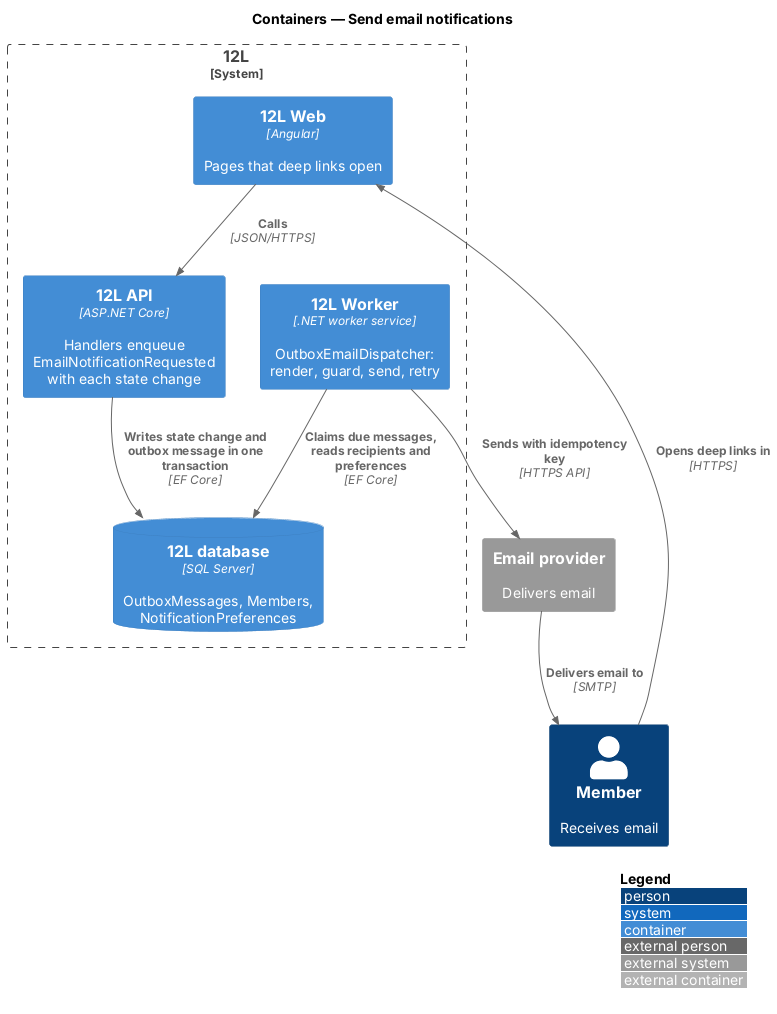

The diagram above was rendered by PlantUML. Its source (embedded in the PNG):
@startuml
!include <C4/C4_Container>
LAYOUT_WITH_LEGEND()
title Containers — Send email notifications

Person(member, "Member", "Receives email")
System_Boundary(twelvel, "12L") {
  Container(web, "12L Web", "Angular", "Pages that deep links open")
  Container(api, "12L API", "ASP.NET Core", "Handlers enqueue EmailNotificationRequested with each state change")
  Container(worker, "12L Worker", ".NET worker service", "OutboxEmailDispatcher: render, guard, send, retry")
  ContainerDb(db, "12L database", "SQL Server", "OutboxMessages, Members, NotificationPreferences")
}
System_Ext(email, "Email provider", "Delivers email")

Rel(member, web, "Opens deep links in", "HTTPS")
Rel(web, api, "Calls", "JSON/HTTPS")
Rel(api, db, "Writes state change and outbox message in one transaction", "EF Core")
Rel(worker, db, "Claims due messages, reads recipients and preferences", "EF Core")
Rel(worker, email, "Sends with idempotency key", "HTTPS API")
Rel(email, member, "Delivers email to", "SMTP")
@enduml